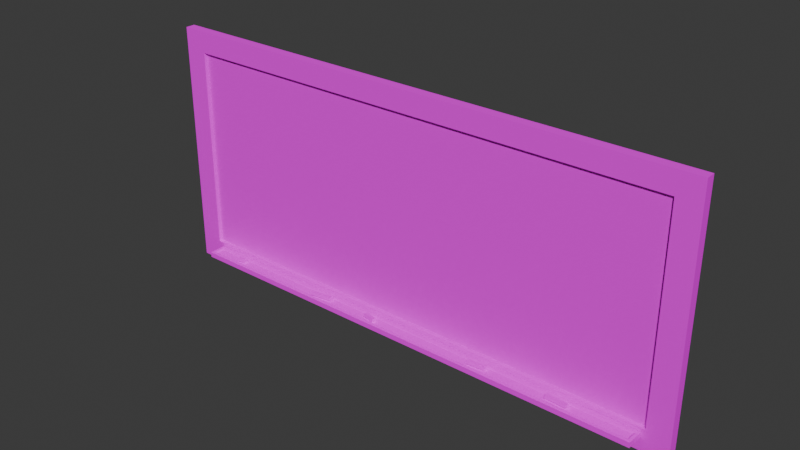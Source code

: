 # Source: Quadro_Negro.blend  (saved by Blender 4.5.91; exported with 4.5.12 LTS)
import bpy
from mathutils import Matrix  # noqa: F401  (used for matrix-valued properties, if any)

bpy.ops.wm.read_factory_settings(use_empty=True)
scene = bpy.context.scene
scene.name = 'Scene'

# ---- collections
col_collection = bpy.data.collections.new('Collection'); scene.collection.children.link(col_collection)

# ---- images (referenced by path relative to the original .blend; pixels are not part of the script)
import os
ASSET_DIR = os.environ.get("B2B_ASSET_DIR", "")  # directory of the original .blend (textures are referenced by path, not embedded)
HERE = os.path.dirname(os.path.abspath(__file__))  # packed textures are extracted next to this script under _unpacked/

def load_image(name, relpath, width, height, colorspace="sRGB"):
    """Load a texture the original file referenced (path relative to the .blend, or extracted next to this script)."""
    p = next((c for c in (os.path.join(HERE, relpath), os.path.join(ASSET_DIR, relpath)) if relpath and os.path.exists(c)), "")
    if p:
        img = bpy.data.images.load(p, check_existing=True)
        img.name = name
    else:  # same state as the original file: an image datablock whose file is absent (Cycles renders it pink)
        img = bpy.data.images.new(name, width, height)
        img.source = "FILE"
        img.filepath = "//" + (relpath or name)
    img.colorspace_settings.name = colorspace
    return img
img_textura_quadro_negro__1__png = load_image('Textura_Quadro_Negro (1).png', 'Textura_Quadro_Negro (1).png', 1024, 1024, 'sRGB')

# ---- materials (node trees are filled in below, after node groups)
mat_material_001 = bpy.data.materials.new('Material.001')

# ---- material node trees
mat_material_001.use_nodes = True; mat_material_001.node_tree.nodes.clear()
_N = mat_material_001.node_tree.nodes; _L = mat_material_001.node_tree.links
n0 = _N.new('ShaderNodeBsdfPrincipled'); n0.name = 'Principled BSDF'; n0.location = (-200, 100)
n0.inputs[2].default_value = 0.0
n0.inputs[13].default_value = 0.0
n1 = _N.new('ShaderNodeOutputMaterial'); n1.name = 'Material Output'; n1.location = (200, 100)
n2 = _N.new('ShaderNodeTexImage'); n2.name = 'Image Texture'; n2.location = (-490, 80)
n2.image = img_textura_quadro_negro__1__png
n2.interpolation = 'Closest'
_L.new(n0.outputs[0], n1.inputs[0])
_L.new(n2.outputs[0], n0.inputs[0])
n1.is_active_output = True

# ---- world
world_world = bpy.data.worlds.new('World'); scene.world = world_world
world_world.use_nodes = True; world_world.node_tree.nodes.clear()
_N = world_world.node_tree.nodes; _L = world_world.node_tree.links
n0 = _N.new('ShaderNodeOutputWorld'); n0.name = 'World Output'; n0.location = (200, 100)
n1 = _N.new('ShaderNodeBackground'); n1.name = 'Background'; n1.location = (-200, 100)
n1.inputs[0].default_value = (0.05088, 0.05088, 0.05088, 1.0)
_L.new(n1.outputs[0], n0.inputs[0])
n0.is_active_output = True
world_world.color = (0.05088, 0.05088, 0.05088)
world_world.sun_shadow_jitter_overblur = 0.0

# ---- meshes
me_cube = bpy.data.meshes.new('Cube')
me_cube.from_pydata([(1.0, 1.0, 1.0), (1.0, 1.0, -1.0), (0.9116, -0.3125, 0.8232), (0.9116, -0.3125, -0.8198), (-1.0, 1.0, 1.0), (-1.0, 1.0, -1.0), (-0.9116, -0.3125, 0.8232), (-0.9116, -0.3125, -0.8198), (-1.0, -1.0, -1.0), (-1.0, -1.0, 1.0), (1.0, -1.0, 1.0), (1.0, -1.0, -1.0), (-0.9159, -1.0, -0.824), (-0.9159, -1.0, 0.8274), (0.9159, -1.0, 0.8274), (0.9159, -1.0, -0.824), (-0.8917, -4.788, -0.894), (-0.8742, -3.8, -0.8622), (-0.8917, -1.112, -0.894), (-0.8742, -2.101, -0.8622), (0.9041, -4.788, -0.894), (0.8866, -3.8, -0.8622), (0.9041, -1.112, -0.894), (0.8866, -2.101, -0.8622), (-0.8917, -4.788, -0.8522), (-0.8917, -1.112, -0.8522), (0.9041, -1.112, -0.8522), (0.9041, -4.788, -0.8522), (-0.8808, -4.171, -0.8522), (-0.8808, -1.729, -0.8522), (0.8932, -1.729, -0.8522), (0.8932, -4.171, -0.8522), (-0.3016, -2.22, -0.8445), (-0.383, -2.852, -0.8445), (-0.3009, -2.526, -0.8248), (-0.3823, -3.158, -0.8248), (-0.2994, -3.138, -0.8248), (-0.3808, -3.77, -0.8248), (-0.2986, -3.444, -0.8445), (-0.38, -4.076, -0.8445), (-0.2994, -3.138, -0.8641), (-0.3808, -3.77, -0.8641), (-0.3009, -2.526, -0.8641), (-0.3823, -3.158, -0.8641), (-0.09139, -2.825, -0.8445), (-0.1368, -2.281, -0.8445), (-0.0925, -3.122, -0.8248), (-0.1379, -2.579, -0.8248), (-0.09472, -3.718, -0.8248), (-0.1401, -3.174, -0.8248), (-0.09583, -4.015, -0.8445), (-0.1412, -3.472, -0.8445), (-0.09472, -3.718, -0.8641), (-0.1401, -3.174, -0.8641), (-0.0925, -3.122, -0.8641), (-0.1379, -2.579, -0.8641), (0.6754, -2.528, -0.8445), (0.5961, -2.276, -0.8445), (0.6751, -2.836, -0.8248), (0.5958, -2.584, -0.8248), (0.6745, -3.453, -0.8248), (0.5951, -3.201, -0.8248), (0.6742, -3.761, -0.8445), (0.5948, -3.509, -0.8445), (0.6745, -3.453, -0.8641), (0.5951, -3.201, -0.8641), (0.6751, -2.836, -0.8641), (0.5958, -2.584, -0.8641), (0.3667, -2.254, -0.8445), (0.3016, -2.553, -0.8445), (0.3671, -2.562, -0.8248), (0.302, -2.86, -0.8248), (0.368, -3.177, -0.8248), (0.3029, -3.475, -0.8248), (0.3685, -3.485, -0.8445), (0.3033, -3.783, -0.8445), (0.368, -3.177, -0.8641), (0.3029, -3.475, -0.8641), (0.3671, -2.562, -0.8641), (0.302, -2.86, -0.8641), (-0.7352, -2.426, -0.8445), (-0.7649, -2.656, -0.8445), (-0.7345, -2.73, -0.8248), (-0.7641, -2.96, -0.8248), (-0.733, -3.337, -0.8248), (-0.7627, -3.567, -0.8248), (-0.7323, -3.64, -0.8445), (-0.7619, -3.87, -0.8445), (-0.733, -3.337, -0.8641), (-0.7627, -3.567, -0.8641), (-0.7345, -2.73, -0.8641), (-0.7641, -2.96, -0.8641)], [], [(0, 4, 9, 10), (3, 2, 6, 7), (8, 9, 4, 5), (5, 1, 11, 8), (1, 0, 10, 11), (5, 4, 0, 1), (12, 13, 9, 8), (14, 15, 11, 10), (13, 14, 10, 9), (15, 12, 8, 11), (7, 6, 13, 12), (2, 3, 15, 14), (6, 2, 14, 13), (3, 7, 12, 15), (16, 24, 25, 18), (18, 25, 26, 22), (22, 26, 27, 20), (20, 27, 24, 16), (18, 22, 20, 16), (23, 19, 17, 21), (28, 29, 25, 24), (29, 30, 26, 25), (30, 31, 27, 26), (31, 28, 24, 27), (17, 19, 29, 28), (19, 23, 30, 29), (23, 21, 31, 30), (21, 17, 28, 31), (32, 33, 35, 34), (34, 35, 37, 36), (36, 37, 39, 38), (38, 39, 41, 40), (35, 33, 43, 41, 39, 37), (40, 41, 43, 42), (42, 43, 33, 32), (32, 34, 36, 38, 40, 42), (44, 45, 47, 46), (46, 47, 49, 48), (48, 49, 51, 50), (50, 51, 53, 52), (47, 45, 55, 53, 51, 49), (52, 53, 55, 54), (54, 55, 45, 44), (44, 46, 48, 50, 52, 54), (56, 57, 59, 58), (58, 59, 61, 60), (60, 61, 63, 62), (62, 63, 65, 64), (59, 57, 67, 65, 63, 61), (64, 65, 67, 66), (66, 67, 57, 56), (56, 58, 60, 62, 64, 66), (68, 69, 71, 70), (70, 71, 73, 72), (72, 73, 75, 74), (74, 75, 77, 76), (71, 69, 79, 77, 75, 73), (76, 77, 79, 78), (78, 79, 69, 68), (68, 70, 72, 74, 76, 78), (80, 81, 83, 82), (82, 83, 85, 84), (84, 85, 87, 86), (86, 87, 89, 88), (83, 81, 91, 89, 87, 85), (88, 89, 91, 90), (90, 91, 81, 80), (80, 82, 84, 86, 88, 90)])
_uv = me_cube.uv_layers.new(name='UVMap')
_uv.uv.foreach_set('vector', [0.9279, 0.9599, 0.6034, 0.9599, 0.6034, 0.9542, 0.9279, 0.9542, 0.9159, 0.135, 0.9159, 0.4671, 0.1075, 0.4671, 0.1075, 0.135, 0.6904, 0.8836, 0.9346, 0.8836, 0.9346, 0.8742, 0.6904, 0.8742, 0.6034, 0.9599, 0.9279, 0.9599, 0.9279, 0.9542, 0.6034, 0.9542, 0.6904, 0.8742, 0.9346, 0.8742, 0.9346, 0.8836, 0.6904, 0.8836, 0.4409, 0.962, 0.4409, 0.788, 0.05914, 0.788, 0.05914, 0.962, 0.4248, 0.9467, 0.4248, 0.803, 0.4409, 0.788, 0.4409, 0.962, 0.0752, 0.803, 0.0752, 0.9467, 0.05914, 0.962, 0.05914, 0.788, 0.4248, 0.803, 0.0752, 0.803, 0.05914, 0.788, 0.4409, 0.788, 0.0752, 0.9467, 0.4248, 0.9467, 0.4409, 0.962, 0.05914, 0.962, 0.7247, 0.6589, 0.9253, 0.6589, 0.9258, 0.6622, 0.7242, 0.6622, 0.9253, 0.6589, 0.7247, 0.6589, 0.7242, 0.6622, 0.9258, 0.6622, 0.63, 0.7347, 0.9259, 0.7347, 0.9265, 0.7327, 0.6293, 0.7327, 0.9259, 0.7347, 0.63, 0.7347, 0.6293, 0.7327, 0.9265, 0.7327, 0.1072, 0.7891, 0.1072, 0.8273, 0.2373, 0.8273, 0.2373, 0.7891, 0.1414, 0.8014, 0.1414, 0.8088, 0.8387, 0.8088, 0.8387, 0.8014, 0.2373, 0.7891, 0.2373, 0.8273, 0.1072, 0.8273, 0.1072, 0.7891, 0.8387, 0.8014, 0.8387, 0.8088, 0.1414, 0.8088, 0.1414, 0.8014, 0.6485, 0.6124, 0.9613, 0.6124, 0.9613, 0.6011, 0.6485, 0.6011, 0.985, 0.6889, 0.625, 0.6889, 0.625, 0.6828, 0.985, 0.6828, 0.1604, 0.8743, 0.1604, 0.8911, 0.1561, 0.8953, 0.1561, 0.8701, 0.1604, 0.8911, 0.8492, 0.8911, 0.8535, 0.8953, 0.1561, 0.8953, 0.8492, 0.8911, 0.8492, 0.8743, 0.8535, 0.8701, 0.8535, 0.8953, 0.8492, 0.8743, 0.1604, 0.8743, 0.1561, 0.8701, 0.8535, 0.8701, 0.6516, 0.6041, 0.6516, 0.6094, 0.6504, 0.6105, 0.6504, 0.603, 0.6516, 0.6094, 0.9582, 0.6094, 0.9594, 0.6105, 0.6504, 0.6105, 0.9582, 0.6094, 0.9582, 0.6041, 0.9594, 0.603, 0.9594, 0.6105, 0.9582, 0.6041, 0.6516, 0.6041, 0.6504, 0.603, 0.9594, 0.603, 0.3712, 0.6124, 0.3712, 0.6952, 0.3436, 0.6952, 0.3436, 0.6124, 0.3436, 0.6124, 0.3436, 0.6952, 0.316, 0.6952, 0.316, 0.6124, 0.316, 0.6124, 0.316, 0.6952, 0.2884, 0.6952, 0.2884, 0.6124, 0.2884, 0.6124, 0.2884, 0.6952, 0.2608, 0.6952, 0.2608, 0.6124, 0.2814, 0.5909, 0.247, 0.6108, 0.2126, 0.5909, 0.2126, 0.5512, 0.247, 0.5313, 0.2814, 0.5512, 0.2608, 0.6124, 0.2608, 0.6952, 0.2332, 0.6952, 0.2332, 0.6124, 0.2332, 0.6124, 0.2332, 0.6952, 0.2056, 0.6952, 0.2056, 0.6124, 0.3298, 0.6108, 0.3642, 0.5909, 0.3642, 0.5512, 0.3298, 0.5313, 0.2954, 0.5512, 0.2954, 0.5909, 0.3712, 0.6124, 0.3712, 0.6952, 0.3436, 0.6952, 0.3436, 0.6124, 0.3436, 0.6124, 0.3436, 0.6952, 0.316, 0.6952, 0.316, 0.6124, 0.316, 0.6124, 0.316, 0.6952, 0.2884, 0.6952, 0.2884, 0.6124, 0.2884, 0.6124, 0.2884, 0.6952, 0.2608, 0.6952, 0.2608, 0.6124, 0.2814, 0.5909, 0.247, 0.6108, 0.2126, 0.5909, 0.2126, 0.5512, 0.247, 0.5313, 0.2814, 0.5512, 0.2608, 0.6124, 0.2608, 0.6952, 0.2332, 0.6952, 0.2332, 0.6124, 0.2332, 0.6124, 0.2332, 0.6952, 0.2056, 0.6952, 0.2056, 0.6124, 0.3298, 0.6108, 0.3642, 0.5909, 0.3642, 0.5512, 0.3298, 0.5313, 0.2954, 0.5512, 0.2954, 0.5909, 0.3712, 0.6124, 0.3712, 0.6952, 0.3436, 0.6952, 0.3436, 0.6124, 0.3436, 0.6124, 0.3436, 0.6952, 0.316, 0.6952, 0.316, 0.6124, 0.316, 0.6124, 0.316, 0.6952, 0.2884, 0.6952, 0.2884, 0.6124, 0.2884, 0.6124, 0.2884, 0.6952, 0.2608, 0.6952, 0.2608, 0.6124, 0.2814, 0.5909, 0.247, 0.6108, 0.2126, 0.5909, 0.2126, 0.5512, 0.247, 0.5313, 0.2814, 0.5512, 0.2608, 0.6124, 0.2608, 0.6952, 0.2332, 0.6952, 0.2332, 0.6124, 0.2332, 0.6124, 0.2332, 0.6952, 0.2056, 0.6952, 0.2056, 0.6124, 0.3298, 0.6108, 0.3642, 0.5909, 0.3642, 0.5512, 0.3298, 0.5313, 0.2954, 0.5512, 0.2954, 0.5909, 0.3712, 0.6124, 0.3712, 0.6952, 0.3436, 0.6952, 0.3436, 0.6124, 0.3436, 0.6124, 0.3436, 0.6952, 0.316, 0.6952, 0.316, 0.6124, 0.316, 0.6124, 0.316, 0.6952, 0.2884, 0.6952, 0.2884, 0.6124, 0.2884, 0.6124, 0.2884, 0.6952, 0.2608, 0.6952, 0.2608, 0.6124, 0.2814, 0.5909, 0.247, 0.6108, 0.2126, 0.5909, 0.2126, 0.5512, 0.247, 0.5313, 0.2814, 0.5512, 0.2608, 0.6124, 0.2608, 0.6952, 0.2332, 0.6952, 0.2332, 0.6124, 0.2332, 0.6124, 0.2332, 0.6952, 0.2056, 0.6952, 0.2056, 0.6124, 0.3298, 0.6108, 0.3642, 0.5909, 0.3642, 0.5512, 0.3298, 0.5313, 0.2954, 0.5512, 0.2954, 0.5909, 0.3712, 0.6124, 0.3712, 0.6952, 0.3436, 0.6952, 0.3436, 0.6124, 0.3436, 0.6124, 0.3436, 0.6952, 0.316, 0.6952, 0.316, 0.6124, 0.316, 0.6124, 0.316, 0.6952, 0.2884, 0.6952, 0.2884, 0.6124, 0.2884, 0.6124, 0.2884, 0.6952, 0.2608, 0.6952, 0.2608, 0.6124, 0.2814, 0.5909, 0.247, 0.6108, 0.2126, 0.5909, 0.2126, 0.5512, 0.247, 0.5313, 0.2814, 0.5512, 0.2608, 0.6124, 0.2608, 0.6952, 0.2332, 0.6952, 0.2332, 0.6124, 0.2332, 0.6124, 0.2332, 0.6952, 0.2056, 0.6952, 0.2056, 0.6124, 0.3298, 0.6108, 0.3642, 0.5909, 0.3642, 0.5512, 0.3298, 0.5313, 0.2954, 0.5512, 0.2954, 0.5909])
me_cube.materials.append(mat_material_001)
me_cube.use_mirror_vertex_groups = False
me_cube.use_paint_bone_selection = False
me_cube.use_paint_mask = True
me_cube.update()

# ---- objects
ob_quadro_negro = bpy.data.objects.new('Quadro_Negro', me_cube)

# ---- transforms, parenting, visibility, modifiers, constraints
ob_quadro_negro.location = (0.0, 0.0, 0.0)
ob_quadro_negro.scale = (0.8, 0.01413, 0.3648)
ob_quadro_negro.lock_rotations_4d = False
ob_quadro_negro.empty_display_type = 'ARROWS'
ob_quadro_negro.lineart.crease_threshold = 0.0

# ---- collection membership
col_collection.objects.link(ob_quadro_negro)

# ---- scene / render settings (as saved in the file)
scene.frame_start = 1; scene.frame_end = 250; scene.frame_set(1)
scene.render.engine = 'BLENDER_EEVEE_NEXT'
bpy.context.view_layer.update()

# ---- added for rendering (the .blend has no active camera and no usable light): camera, sun
cam_auto = bpy.data.cameras.new('AutoCamera')
cam_auto.lens = 50.0
cam_auto.sensor_width = 36.0
cam_auto.clip_end = 1000.0
ob_auto_camera = bpy.data.objects.new('AutoCamera', cam_auto)
scene.collection.objects.link(ob_auto_camera)
ob_auto_camera.location = (1.62875, -1.98126, 1.303)
ob_auto_camera.rotation_euler = (1.09748, -7.21219e-08, 0.694738)
scene.camera = ob_auto_camera
light_auto_sun = bpy.data.lights.new('AutoSun', 'SUN')
light_auto_sun.energy = 3.0
light_auto_sun.angle = 0.0523599
ob_auto_sun = bpy.data.objects.new('AutoSun', light_auto_sun)
scene.collection.objects.link(ob_auto_sun)
ob_auto_sun.rotation_euler = (0.872665, 0.174533, 0.523599)
bpy.context.view_layer.update()
